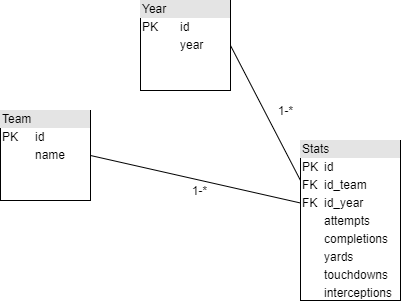

The diagram above was exported from draw.io. Its source (the exported page's mxGraphModel, read from the mxfile embedded in the PNG):
<mxGraphModel dx="865" dy="483" grid="1" gridSize="10" guides="1" tooltips="1" connect="1" arrows="1" fold="1" page="1" pageScale="1" pageWidth="827" pageHeight="1169" math="0" shadow="0">
  <root>
    <mxCell id="0" />
    <mxCell id="1" parent="0" />
    <mxCell id="NerrRDHy3PbCo_xaId-S-1" value="&lt;div style=&quot;box-sizing: border-box ; width: 100% ; background: #e4e4e4 ; padding: 2px&quot;&gt;Team&lt;/div&gt;&lt;table style=&quot;width: 100% ; font-size: 1em&quot; cellpadding=&quot;2&quot; cellspacing=&quot;0&quot;&gt;&lt;tbody&gt;&lt;tr&gt;&lt;td&gt;PK&lt;/td&gt;&lt;td&gt;id&lt;/td&gt;&lt;/tr&gt;&lt;tr&gt;&lt;td&gt;&lt;br&gt;&lt;/td&gt;&lt;td&gt;name&lt;/td&gt;&lt;/tr&gt;&lt;tr&gt;&lt;td&gt;&lt;/td&gt;&lt;td&gt;&lt;br&gt;&lt;/td&gt;&lt;/tr&gt;&lt;/tbody&gt;&lt;/table&gt;" style="verticalAlign=top;align=left;overflow=fill;html=1;" vertex="1" parent="1">
      <mxGeometry x="200" y="220" width="90" height="90" as="geometry" />
    </mxCell>
    <mxCell id="NerrRDHy3PbCo_xaId-S-4" style="edgeStyle=none;rounded=0;orthogonalLoop=1;jettySize=auto;html=1;exitX=0;exitY=0.25;exitDx=0;exitDy=0;entryX=1;entryY=0.5;entryDx=0;entryDy=0;endArrow=none;endFill=0;" edge="1" parent="1" source="NerrRDHy3PbCo_xaId-S-3" target="NerrRDHy3PbCo_xaId-S-6">
      <mxGeometry relative="1" as="geometry">
        <mxPoint x="400" y="265" as="targetPoint" />
      </mxGeometry>
    </mxCell>
    <mxCell id="NerrRDHy3PbCo_xaId-S-7" style="edgeStyle=none;rounded=0;orthogonalLoop=1;jettySize=auto;html=1;exitX=0.01;exitY=0.392;exitDx=0;exitDy=0;entryX=1;entryY=0.5;entryDx=0;entryDy=0;exitPerimeter=0;endArrow=none;endFill=0;" edge="1" parent="1" source="NerrRDHy3PbCo_xaId-S-3" target="NerrRDHy3PbCo_xaId-S-1">
      <mxGeometry relative="1" as="geometry" />
    </mxCell>
    <mxCell id="NerrRDHy3PbCo_xaId-S-3" value="&lt;div style=&quot;box-sizing: border-box ; width: 100% ; background: #e4e4e4 ; padding: 2px&quot;&gt;Stats&lt;/div&gt;&lt;table style=&quot;width: 100% ; font-size: 1em&quot; cellpadding=&quot;2&quot; cellspacing=&quot;0&quot;&gt;&lt;tbody&gt;&lt;tr&gt;&lt;td&gt;PK&lt;/td&gt;&lt;td&gt;id&lt;/td&gt;&lt;/tr&gt;&lt;tr&gt;&lt;td&gt;FK&lt;/td&gt;&lt;td&gt;id_team&lt;/td&gt;&lt;/tr&gt;&lt;tr&gt;&lt;td&gt;FK&lt;/td&gt;&lt;td&gt;id_year&lt;/td&gt;&lt;/tr&gt;&lt;tr&gt;&lt;td&gt;&lt;br&gt;&lt;/td&gt;&lt;td&gt;attempts&lt;br&gt;&lt;/td&gt;&lt;/tr&gt;&lt;tr&gt;&lt;td&gt;&lt;br&gt;&lt;/td&gt;&lt;td&gt;completions&lt;br&gt;&lt;/td&gt;&lt;/tr&gt;&lt;tr&gt;&lt;td&gt;&lt;br&gt;&lt;/td&gt;&lt;td&gt;yards&lt;/td&gt;&lt;/tr&gt;&lt;tr&gt;&lt;td&gt;&lt;br&gt;&lt;/td&gt;&lt;td&gt;touchdowns&lt;/td&gt;&lt;/tr&gt;&lt;tr&gt;&lt;td&gt;&lt;br&gt;&lt;/td&gt;&lt;td&gt;interceptions&lt;br&gt;&lt;/td&gt;&lt;/tr&gt;&lt;tr&gt;&lt;td&gt;&lt;br&gt;&lt;/td&gt;&lt;td&gt;sacks&lt;/td&gt;&lt;/tr&gt;&lt;/tbody&gt;&lt;/table&gt;" style="verticalAlign=top;align=left;overflow=fill;html=1;" vertex="1" parent="1">
      <mxGeometry x="500" y="250" width="100" height="160" as="geometry" />
    </mxCell>
    <mxCell id="NerrRDHy3PbCo_xaId-S-6" value="&lt;div style=&quot;box-sizing: border-box ; width: 100% ; background: #e4e4e4 ; padding: 2px&quot;&gt;Year&lt;/div&gt;&lt;table style=&quot;width: 100% ; font-size: 1em&quot; cellpadding=&quot;2&quot; cellspacing=&quot;0&quot;&gt;&lt;tbody&gt;&lt;tr&gt;&lt;td&gt;PK&lt;/td&gt;&lt;td&gt;id&lt;/td&gt;&lt;/tr&gt;&lt;tr&gt;&lt;td&gt;&lt;br&gt;&lt;/td&gt;&lt;td&gt;year&lt;/td&gt;&lt;/tr&gt;&lt;tr&gt;&lt;td&gt;&lt;/td&gt;&lt;td&gt;&lt;br&gt;&lt;/td&gt;&lt;/tr&gt;&lt;/tbody&gt;&lt;/table&gt;" style="verticalAlign=top;align=left;overflow=fill;html=1;" vertex="1" parent="1">
      <mxGeometry x="340" y="110" width="90" height="90" as="geometry" />
    </mxCell>
    <mxCell id="NerrRDHy3PbCo_xaId-S-9" value="1-*" style="text;html=1;resizable=0;autosize=1;align=center;verticalAlign=middle;points=[];fillColor=none;strokeColor=none;rounded=0;" vertex="1" parent="1">
      <mxGeometry x="384" y="290" width="30" height="20" as="geometry" />
    </mxCell>
    <mxCell id="NerrRDHy3PbCo_xaId-S-10" value="1-*" style="text;html=1;resizable=0;autosize=1;align=center;verticalAlign=middle;points=[];fillColor=none;strokeColor=none;rounded=0;" vertex="1" parent="1">
      <mxGeometry x="470" y="210" width="30" height="20" as="geometry" />
    </mxCell>
  </root>
</mxGraphModel>